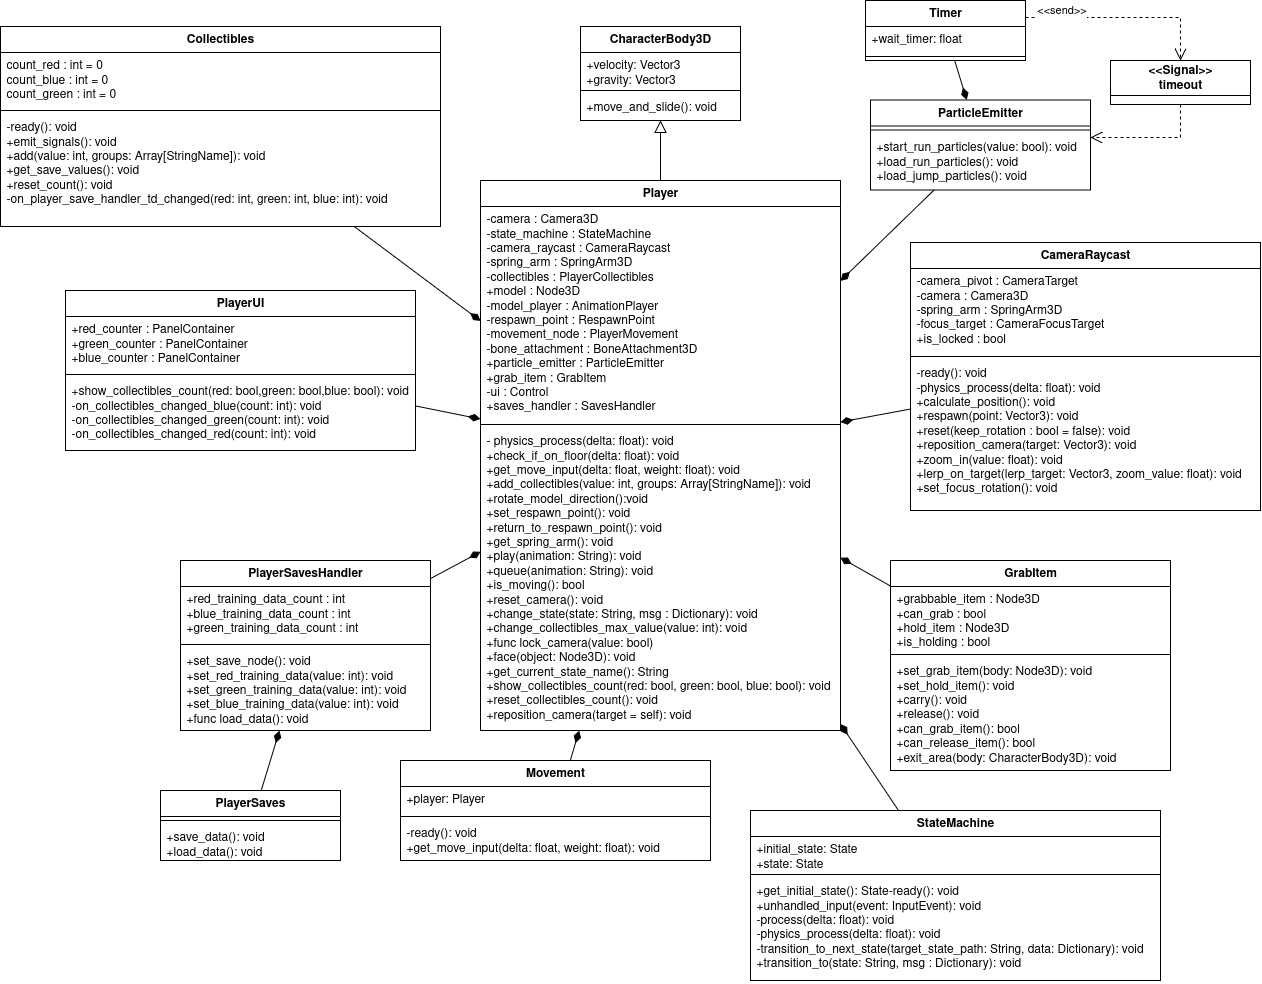

The diagram above was exported from draw.io. Its source (the exported page's mxGraphModel, read from the mxfile embedded in the PNG):
<mxGraphModel dx="6115" dy="3015" grid="1" gridSize="10" guides="1" tooltips="1" connect="1" arrows="1" fold="1" page="1" pageScale="1" pageWidth="850" pageHeight="1100" math="0" shadow="0">
  <root>
    <mxCell id="0" />
    <mxCell id="1" parent="0" />
    <mxCell id="2" style="edgeStyle=orthogonalEdgeStyle;rounded=0;orthogonalLoop=1;jettySize=auto;html=1;endArrow=block;endFill=0;endSize=10;" edge="1" source="3" target="7" parent="1">
      <mxGeometry relative="1" as="geometry">
        <mxPoint x="420" y="130" as="targetPoint" />
      </mxGeometry>
    </mxCell>
    <mxCell id="3" value="Player" style="swimlane;fontStyle=1;align=center;verticalAlign=top;childLayout=stackLayout;horizontal=1;startSize=26;horizontalStack=0;resizeParent=1;resizeParentMax=0;resizeLast=0;collapsible=1;marginBottom=0;whiteSpace=wrap;html=1;" vertex="1" parent="1">
      <mxGeometry x="240" y="180" width="360" height="550" as="geometry" />
    </mxCell>
    <mxCell id="4" value="-camera : Camera3D&lt;br&gt;-state_machine : StateMachine&amp;nbsp;&lt;br&gt;-camera_raycast : CameraRaycast&lt;br&gt;-spring_arm : SpringArm3D&lt;br&gt;-collectibles : PlayerCollectibles&lt;br&gt;+model : Node3D&lt;br&gt;-model_player : AnimationPlayer&lt;br&gt;-respawn_point : RespawnPoint&amp;nbsp;&lt;br&gt;-movement_node : PlayerMovement&lt;br&gt;-bone_attachment : BoneAttachment3D&lt;br&gt;+particle_emitter : ParticleEmitter&lt;br&gt;+grab_item : GrabItem&lt;br&gt;-ui : Control&lt;br&gt;+saves_handler : SavesHandler" style="text;strokeColor=none;fillColor=none;align=left;verticalAlign=top;spacingLeft=4;spacingRight=4;overflow=hidden;rotatable=0;points=[[0,0.5],[1,0.5]];portConstraint=eastwest;whiteSpace=wrap;html=1;" vertex="1" parent="3">
      <mxGeometry y="26" width="360" height="214" as="geometry" />
    </mxCell>
    <mxCell id="5" value="" style="line;strokeWidth=1;fillColor=none;align=left;verticalAlign=middle;spacingTop=-1;spacingLeft=3;spacingRight=3;rotatable=0;labelPosition=right;points=[];portConstraint=eastwest;strokeColor=inherit;" vertex="1" parent="3">
      <mxGeometry y="240" width="360" height="8" as="geometry" />
    </mxCell>
    <mxCell id="6" value="- physics_process(delta: float): void&lt;br&gt;+check_if_on_floor(delta: float): void&lt;br&gt;+get_move_input(delta: float, weight: float): void&lt;br&gt;+add_collectibles(value: int, groups: Array[StringName]): void&lt;br&gt;+rotate_model_direction():void&lt;br&gt;+set_respawn_point(): void&lt;br&gt;+return_to_respawn_point(): void&lt;br&gt;+get_spring_arm(): void&lt;br&gt;+play(animation: String): void&lt;br&gt;+queue(animation: String): void&lt;br&gt;+is_moving(): bool&lt;br&gt;+reset_camera(): void&lt;br&gt;+change_state(state: String, msg : Dictionary): void&lt;br&gt;+change_collectibles_max_value(value: int): void&lt;br&gt;+func lock_camera(value: bool)&lt;br&gt;+face(object: Node3D): void&lt;br&gt;+get_current_state_name(): String&lt;br&gt;+show_collectibles_count(red: bool, green: bool, blue: bool): void&lt;br&gt;+reset_collectibles_count(): void&lt;br&gt;+reposition_camera(target = self): void" style="text;strokeColor=none;fillColor=none;align=left;verticalAlign=top;spacingLeft=4;spacingRight=4;overflow=hidden;rotatable=0;points=[[0,0.5],[1,0.5]];portConstraint=eastwest;whiteSpace=wrap;html=1;" vertex="1" parent="3">
      <mxGeometry y="248" width="360" height="302" as="geometry" />
    </mxCell>
    <mxCell id="7" value="CharacterBody3D" style="swimlane;fontStyle=1;align=center;verticalAlign=top;childLayout=stackLayout;horizontal=1;startSize=26;horizontalStack=0;resizeParent=1;resizeParentMax=0;resizeLast=0;collapsible=1;marginBottom=0;whiteSpace=wrap;html=1;" vertex="1" parent="1">
      <mxGeometry x="340" y="26" width="160" height="94" as="geometry" />
    </mxCell>
    <mxCell id="8" value="&lt;div&gt;+velocity: Vector3&lt;/div&gt;&lt;div&gt;+gravity: Vector3&lt;/div&gt;" style="text;strokeColor=none;fillColor=none;align=left;verticalAlign=top;spacingLeft=4;spacingRight=4;overflow=hidden;rotatable=0;points=[[0,0.5],[1,0.5]];portConstraint=eastwest;whiteSpace=wrap;html=1;" vertex="1" parent="7">
      <mxGeometry y="26" width="160" height="34" as="geometry" />
    </mxCell>
    <mxCell id="9" value="" style="line;strokeWidth=1;fillColor=none;align=left;verticalAlign=middle;spacingTop=-1;spacingLeft=3;spacingRight=3;rotatable=0;labelPosition=right;points=[];portConstraint=eastwest;strokeColor=inherit;" vertex="1" parent="7">
      <mxGeometry y="60" width="160" height="8" as="geometry" />
    </mxCell>
    <mxCell id="10" value="+move_and_slide(): void" style="text;strokeColor=none;fillColor=none;align=left;verticalAlign=top;spacingLeft=4;spacingRight=4;overflow=hidden;rotatable=0;points=[[0,0.5],[1,0.5]];portConstraint=eastwest;whiteSpace=wrap;html=1;" vertex="1" parent="7">
      <mxGeometry y="68" width="160" height="26" as="geometry" />
    </mxCell>
    <mxCell id="11" style="rounded=0;orthogonalLoop=1;jettySize=auto;html=1;endArrow=diamondThin;endFill=1;endSize=10;" edge="1" source="12" target="3" parent="1">
      <mxGeometry relative="1" as="geometry" />
    </mxCell>
    <mxCell id="12" value="ParticleEmitter" style="swimlane;fontStyle=1;align=center;verticalAlign=top;childLayout=stackLayout;horizontal=1;startSize=26;horizontalStack=0;resizeParent=1;resizeParentMax=0;resizeLast=0;collapsible=1;marginBottom=0;whiteSpace=wrap;html=1;" vertex="1" parent="1">
      <mxGeometry x="630" y="99.5" width="220" height="90" as="geometry" />
    </mxCell>
    <mxCell id="13" value="" style="line;strokeWidth=1;fillColor=none;align=left;verticalAlign=middle;spacingTop=-1;spacingLeft=3;spacingRight=3;rotatable=0;labelPosition=right;points=[];portConstraint=eastwest;strokeColor=inherit;" vertex="1" parent="12">
      <mxGeometry y="26" width="220" height="8" as="geometry" />
    </mxCell>
    <mxCell id="14" value="&lt;div&gt;+start_run_particles(value: bool): void&lt;/div&gt;&lt;div&gt;+load_run_particles(): void&lt;/div&gt;&lt;div&gt;+load_jump_particles(): void&lt;/div&gt;&lt;div&gt;&lt;br&gt;&lt;/div&gt;" style="text;strokeColor=none;fillColor=none;align=left;verticalAlign=top;spacingLeft=4;spacingRight=4;overflow=hidden;rotatable=0;points=[[0,0.5],[1,0.5]];portConstraint=eastwest;whiteSpace=wrap;html=1;" vertex="1" parent="12">
      <mxGeometry y="34" width="220" height="56" as="geometry" />
    </mxCell>
    <mxCell id="15" value="GrabItem" style="swimlane;fontStyle=1;align=center;verticalAlign=top;childLayout=stackLayout;horizontal=1;startSize=26;horizontalStack=0;resizeParent=1;resizeParentMax=0;resizeLast=0;collapsible=1;marginBottom=0;whiteSpace=wrap;html=1;" vertex="1" parent="1">
      <mxGeometry x="650" y="560" width="280" height="210" as="geometry" />
    </mxCell>
    <mxCell id="16" value="+grabbable_item : Node3D&lt;br&gt;+can_grab : bool&lt;br&gt;+hold_item : Node3D&amp;nbsp;&amp;nbsp;&amp;nbsp;&amp;nbsp;&lt;br&gt;+is_holding : bool" style="text;strokeColor=none;fillColor=none;align=left;verticalAlign=top;spacingLeft=4;spacingRight=4;overflow=hidden;rotatable=0;points=[[0,0.5],[1,0.5]];portConstraint=eastwest;whiteSpace=wrap;html=1;" vertex="1" parent="15">
      <mxGeometry y="26" width="280" height="64" as="geometry" />
    </mxCell>
    <mxCell id="17" value="" style="line;strokeWidth=1;fillColor=none;align=left;verticalAlign=middle;spacingTop=-1;spacingLeft=3;spacingRight=3;rotatable=0;labelPosition=right;points=[];portConstraint=eastwest;strokeColor=inherit;" vertex="1" parent="15">
      <mxGeometry y="90" width="280" height="8" as="geometry" />
    </mxCell>
    <mxCell id="18" value="+set_grab_item(body: Node3D): void&lt;br&gt;+set_hold_item(): void&lt;br&gt;+carry(): void&lt;br&gt;+release(): void&lt;br&gt;+can_grab_item(): bool&lt;br&gt;+can_release_item(): bool&lt;br&gt;+exit_area(body: CharacterBody3D): void" style="text;strokeColor=none;fillColor=none;align=left;verticalAlign=top;spacingLeft=4;spacingRight=4;overflow=hidden;rotatable=0;points=[[0,0.5],[1,0.5]];portConstraint=eastwest;whiteSpace=wrap;html=1;" vertex="1" parent="15">
      <mxGeometry y="98" width="280" height="112" as="geometry" />
    </mxCell>
    <mxCell id="19" value="PlayerSavesHandler" style="swimlane;fontStyle=1;align=center;verticalAlign=top;childLayout=stackLayout;horizontal=1;startSize=26;horizontalStack=0;resizeParent=1;resizeParentMax=0;resizeLast=0;collapsible=1;marginBottom=0;whiteSpace=wrap;html=1;" vertex="1" parent="1">
      <mxGeometry x="-60" y="560" width="250" height="170" as="geometry" />
    </mxCell>
    <mxCell id="20" value="+red_training_data_count : int&lt;br&gt;+blue_training_data_count : int&lt;br&gt;+green_training_data_count : int" style="text;strokeColor=none;fillColor=none;align=left;verticalAlign=top;spacingLeft=4;spacingRight=4;overflow=hidden;rotatable=0;points=[[0,0.5],[1,0.5]];portConstraint=eastwest;whiteSpace=wrap;html=1;" vertex="1" parent="19">
      <mxGeometry y="26" width="250" height="54" as="geometry" />
    </mxCell>
    <mxCell id="21" value="" style="line;strokeWidth=1;fillColor=none;align=left;verticalAlign=middle;spacingTop=-1;spacingLeft=3;spacingRight=3;rotatable=0;labelPosition=right;points=[];portConstraint=eastwest;strokeColor=inherit;" vertex="1" parent="19">
      <mxGeometry y="80" width="250" height="8" as="geometry" />
    </mxCell>
    <mxCell id="22" value="+set_save_node(): void&lt;br&gt;+set_red_training_data(value: int): void&lt;br&gt;+set_green_training_data(value: int): void&lt;br&gt;+set_blue_training_data(value: int): void&lt;br&gt;+func load_data(): void" style="text;strokeColor=none;fillColor=none;align=left;verticalAlign=top;spacingLeft=4;spacingRight=4;overflow=hidden;rotatable=0;points=[[0,0.5],[1,0.5]];portConstraint=eastwest;whiteSpace=wrap;html=1;" vertex="1" parent="19">
      <mxGeometry y="88" width="250" height="82" as="geometry" />
    </mxCell>
    <mxCell id="23" style="rounded=0;orthogonalLoop=1;jettySize=auto;html=1;endArrow=diamondThin;endFill=1;endSize=10;" edge="1" source="24" target="19" parent="1">
      <mxGeometry relative="1" as="geometry" />
    </mxCell>
    <mxCell id="24" value="PlayerSaves" style="swimlane;fontStyle=1;align=center;verticalAlign=top;childLayout=stackLayout;horizontal=1;startSize=26;horizontalStack=0;resizeParent=1;resizeParentMax=0;resizeLast=0;collapsible=1;marginBottom=0;whiteSpace=wrap;html=1;" vertex="1" parent="1">
      <mxGeometry x="-80" y="790" width="180" height="70" as="geometry" />
    </mxCell>
    <mxCell id="25" value="" style="line;strokeWidth=1;fillColor=none;align=left;verticalAlign=middle;spacingTop=-1;spacingLeft=3;spacingRight=3;rotatable=0;labelPosition=right;points=[];portConstraint=eastwest;strokeColor=inherit;" vertex="1" parent="24">
      <mxGeometry y="26" width="180" height="8" as="geometry" />
    </mxCell>
    <mxCell id="26" value="+save_data(): void&lt;br&gt;+load_data(): void" style="text;strokeColor=none;fillColor=none;align=left;verticalAlign=top;spacingLeft=4;spacingRight=4;overflow=hidden;rotatable=0;points=[[0,0.5],[1,0.5]];portConstraint=eastwest;whiteSpace=wrap;html=1;" vertex="1" parent="24">
      <mxGeometry y="34" width="180" height="36" as="geometry" />
    </mxCell>
    <mxCell id="27" value="CameraRaycast" style="swimlane;fontStyle=1;align=center;verticalAlign=top;childLayout=stackLayout;horizontal=1;startSize=26;horizontalStack=0;resizeParent=1;resizeParentMax=0;resizeLast=0;collapsible=1;marginBottom=0;whiteSpace=wrap;html=1;" vertex="1" parent="1">
      <mxGeometry x="670" y="242" width="350" height="268" as="geometry" />
    </mxCell>
    <mxCell id="28" value="-camera_pivot : CameraTarget&lt;br&gt;-camera : Camera3D&lt;br&gt;-spring_arm : SpringArm3D&lt;br&gt;-focus_target : CameraFocusTarget&lt;br&gt;+is_locked : bool" style="text;strokeColor=none;fillColor=none;align=left;verticalAlign=top;spacingLeft=4;spacingRight=4;overflow=hidden;rotatable=0;points=[[0,0.5],[1,0.5]];portConstraint=eastwest;whiteSpace=wrap;html=1;" vertex="1" parent="27">
      <mxGeometry y="26" width="350" height="84" as="geometry" />
    </mxCell>
    <mxCell id="29" value="" style="line;strokeWidth=1;fillColor=none;align=left;verticalAlign=middle;spacingTop=-1;spacingLeft=3;spacingRight=3;rotatable=0;labelPosition=right;points=[];portConstraint=eastwest;strokeColor=inherit;" vertex="1" parent="27">
      <mxGeometry y="110" width="350" height="8" as="geometry" />
    </mxCell>
    <mxCell id="30" value="-ready(): void&lt;br&gt;-physics_process(delta: float): void&lt;br&gt;+calculate_position(): void&lt;br&gt;+respawn(point: Vector3): void&lt;br&gt;&lt;div&gt;+reset(keep_rotation : bool = false): void&lt;/div&gt;&lt;div&gt;+reposition_camera(target: Vector3): void&lt;/div&gt;+zoom_in(value: float): void&lt;br&gt;+lerp_on_target(lerp_target: Vector3, zoom_value: float): void&lt;br&gt;+set_focus_rotation(): void" style="text;strokeColor=none;fillColor=none;align=left;verticalAlign=top;spacingLeft=4;spacingRight=4;overflow=hidden;rotatable=0;points=[[0,0.5],[1,0.5]];portConstraint=eastwest;whiteSpace=wrap;html=1;" vertex="1" parent="27">
      <mxGeometry y="118" width="350" height="150" as="geometry" />
    </mxCell>
    <mxCell id="31" value="StateMachine" style="swimlane;fontStyle=1;align=center;verticalAlign=top;childLayout=stackLayout;horizontal=1;startSize=26;horizontalStack=0;resizeParent=1;resizeParentMax=0;resizeLast=0;collapsible=1;marginBottom=0;whiteSpace=wrap;html=1;" vertex="1" parent="1">
      <mxGeometry x="510" y="810" width="410" height="170" as="geometry" />
    </mxCell>
    <mxCell id="32" value="+initial_state: State&lt;div&gt;+state: State&lt;/div&gt;" style="text;strokeColor=none;fillColor=none;align=left;verticalAlign=top;spacingLeft=4;spacingRight=4;overflow=hidden;rotatable=0;points=[[0,0.5],[1,0.5]];portConstraint=eastwest;whiteSpace=wrap;html=1;" vertex="1" parent="31">
      <mxGeometry y="26" width="410" height="34" as="geometry" />
    </mxCell>
    <mxCell id="33" value="" style="line;strokeWidth=1;fillColor=none;align=left;verticalAlign=middle;spacingTop=-1;spacingLeft=3;spacingRight=3;rotatable=0;labelPosition=right;points=[];portConstraint=eastwest;strokeColor=inherit;" vertex="1" parent="31">
      <mxGeometry y="60" width="410" height="8" as="geometry" />
    </mxCell>
    <mxCell id="34" value="+get_initial_state(): State-ready(): void&lt;br&gt;+unhandled_input(event: InputEvent): void&lt;br&gt;-process(delta: float): void&lt;br&gt;-physics_process(delta: float): void&lt;br&gt;-transition_to_next_state(target_state_path: String, data: Dictionary): void&lt;br&gt;+transition_to(state: String, msg : Dictionary): void" style="text;strokeColor=none;fillColor=none;align=left;verticalAlign=top;spacingLeft=4;spacingRight=4;overflow=hidden;rotatable=0;points=[[0,0.5],[1,0.5]];portConstraint=eastwest;whiteSpace=wrap;html=1;" vertex="1" parent="31">
      <mxGeometry y="68" width="410" height="102" as="geometry" />
    </mxCell>
    <mxCell id="35" value="Collectibles" style="swimlane;fontStyle=1;align=center;verticalAlign=top;childLayout=stackLayout;horizontal=1;startSize=26;horizontalStack=0;resizeParent=1;resizeParentMax=0;resizeLast=0;collapsible=1;marginBottom=0;whiteSpace=wrap;html=1;" vertex="1" parent="1">
      <mxGeometry x="-240" y="26" width="440" height="200" as="geometry" />
    </mxCell>
    <mxCell id="36" value="count_red : int = 0&lt;br&gt;count_blue : int = 0&lt;br&gt;count_green : int = 0" style="text;strokeColor=none;fillColor=none;align=left;verticalAlign=top;spacingLeft=4;spacingRight=4;overflow=hidden;rotatable=0;points=[[0,0.5],[1,0.5]];portConstraint=eastwest;whiteSpace=wrap;html=1;" vertex="1" parent="35">
      <mxGeometry y="26" width="440" height="54" as="geometry" />
    </mxCell>
    <mxCell id="37" value="" style="line;strokeWidth=1;fillColor=none;align=left;verticalAlign=middle;spacingTop=-1;spacingLeft=3;spacingRight=3;rotatable=0;labelPosition=right;points=[];portConstraint=eastwest;strokeColor=inherit;" vertex="1" parent="35">
      <mxGeometry y="80" width="440" height="8" as="geometry" />
    </mxCell>
    <mxCell id="38" value="-ready(): void&lt;br&gt;+emit_signals(): void&lt;br&gt;+add(value: int, groups: Array[StringName]): void&lt;br&gt;+get_save_values(): void&lt;br&gt;+reset_count(): void&lt;br&gt;-on_player_save_handler_td_changed(red: int, green: int, blue: int): void" style="text;strokeColor=none;fillColor=none;align=left;verticalAlign=top;spacingLeft=4;spacingRight=4;overflow=hidden;rotatable=0;points=[[0,0.5],[1,0.5]];portConstraint=eastwest;whiteSpace=wrap;html=1;" vertex="1" parent="35">
      <mxGeometry y="88" width="440" height="112" as="geometry" />
    </mxCell>
    <mxCell id="39" value="Movement" style="swimlane;fontStyle=1;align=center;verticalAlign=top;childLayout=stackLayout;horizontal=1;startSize=26;horizontalStack=0;resizeParent=1;resizeParentMax=0;resizeLast=0;collapsible=1;marginBottom=0;whiteSpace=wrap;html=1;" vertex="1" parent="1">
      <mxGeometry x="160" y="760" width="310" height="100" as="geometry" />
    </mxCell>
    <mxCell id="40" value="+player: Player" style="text;strokeColor=none;fillColor=none;align=left;verticalAlign=top;spacingLeft=4;spacingRight=4;overflow=hidden;rotatable=0;points=[[0,0.5],[1,0.5]];portConstraint=eastwest;whiteSpace=wrap;html=1;" vertex="1" parent="39">
      <mxGeometry y="26" width="310" height="26" as="geometry" />
    </mxCell>
    <mxCell id="41" value="" style="line;strokeWidth=1;fillColor=none;align=left;verticalAlign=middle;spacingTop=-1;spacingLeft=3;spacingRight=3;rotatable=0;labelPosition=right;points=[];portConstraint=eastwest;strokeColor=inherit;" vertex="1" parent="39">
      <mxGeometry y="52" width="310" height="8" as="geometry" />
    </mxCell>
    <mxCell id="42" value="&lt;div&gt;-ready(): void&lt;/div&gt;&lt;div&gt;+get_move_input(delta: float, weight: float): void&lt;/div&gt;" style="text;strokeColor=none;fillColor=none;align=left;verticalAlign=top;spacingLeft=4;spacingRight=4;overflow=hidden;rotatable=0;points=[[0,0.5],[1,0.5]];portConstraint=eastwest;whiteSpace=wrap;html=1;" vertex="1" parent="39">
      <mxGeometry y="60" width="310" height="40" as="geometry" />
    </mxCell>
    <mxCell id="43" style="rounded=0;orthogonalLoop=1;jettySize=auto;html=1;endArrow=diamondThin;endFill=1;endSize=10;" edge="1" source="15" target="3" parent="1">
      <mxGeometry relative="1" as="geometry">
        <mxPoint x="650" y="223" as="sourcePoint" />
        <mxPoint x="560" y="267" as="targetPoint" />
      </mxGeometry>
    </mxCell>
    <mxCell id="44" style="rounded=0;orthogonalLoop=1;jettySize=auto;html=1;endArrow=diamondThin;endFill=1;endSize=10;" edge="1" source="19" target="3" parent="1">
      <mxGeometry relative="1" as="geometry">
        <mxPoint x="650" y="303" as="sourcePoint" />
        <mxPoint x="560" y="315" as="targetPoint" />
      </mxGeometry>
    </mxCell>
    <mxCell id="45" style="rounded=0;orthogonalLoop=1;jettySize=auto;html=1;endArrow=diamondThin;endFill=1;endSize=10;" edge="1" source="27" target="3" parent="1">
      <mxGeometry relative="1" as="geometry">
        <mxPoint x="650" y="391" as="sourcePoint" />
        <mxPoint x="560" y="367" as="targetPoint" />
      </mxGeometry>
    </mxCell>
    <mxCell id="46" style="rounded=0;orthogonalLoop=1;jettySize=auto;html=1;endArrow=diamondThin;endFill=1;endSize=10;" edge="1" source="31" target="3" parent="1">
      <mxGeometry relative="1" as="geometry">
        <mxPoint x="650" y="223" as="sourcePoint" />
        <mxPoint x="560" y="267" as="targetPoint" />
      </mxGeometry>
    </mxCell>
    <mxCell id="47" style="rounded=0;orthogonalLoop=1;jettySize=auto;html=1;endArrow=diamondThin;endFill=1;endSize=10;" edge="1" source="35" target="3" parent="1">
      <mxGeometry relative="1" as="geometry">
        <mxPoint x="210" y="215" as="sourcePoint" />
        <mxPoint x="300" y="263" as="targetPoint" />
      </mxGeometry>
    </mxCell>
    <mxCell id="48" style="rounded=0;orthogonalLoop=1;jettySize=auto;html=1;endArrow=diamondThin;endFill=1;endSize=10;" edge="1" source="39" target="3" parent="1">
      <mxGeometry relative="1" as="geometry">
        <mxPoint x="210" y="303" as="sourcePoint" />
        <mxPoint x="300" y="315" as="targetPoint" />
      </mxGeometry>
    </mxCell>
    <mxCell id="49" style="rounded=0;orthogonalLoop=1;jettySize=auto;html=1;endArrow=diamondThin;endFill=1;endSize=10;" edge="1" source="50" target="3" parent="1">
      <mxGeometry relative="1" as="geometry">
        <mxPoint x="650" y="506" as="sourcePoint" />
        <mxPoint x="240" y="650" as="targetPoint" />
      </mxGeometry>
    </mxCell>
    <mxCell id="50" value="PlayerUI" style="swimlane;fontStyle=1;align=center;verticalAlign=top;childLayout=stackLayout;horizontal=1;startSize=26;horizontalStack=0;resizeParent=1;resizeParentMax=0;resizeLast=0;collapsible=1;marginBottom=0;whiteSpace=wrap;html=1;" vertex="1" parent="1">
      <mxGeometry x="-175" y="290" width="350" height="160" as="geometry" />
    </mxCell>
    <mxCell id="51" value="+red_counter : PanelContainer&lt;br&gt;+green_counter : PanelContainer&lt;br&gt;+blue_counter : PanelContainer" style="text;strokeColor=none;fillColor=none;align=left;verticalAlign=top;spacingLeft=4;spacingRight=4;overflow=hidden;rotatable=0;points=[[0,0.5],[1,0.5]];portConstraint=eastwest;whiteSpace=wrap;html=1;" vertex="1" parent="50">
      <mxGeometry y="26" width="350" height="54" as="geometry" />
    </mxCell>
    <mxCell id="52" value="" style="line;strokeWidth=1;fillColor=none;align=left;verticalAlign=middle;spacingTop=-1;spacingLeft=3;spacingRight=3;rotatable=0;labelPosition=right;points=[];portConstraint=eastwest;strokeColor=inherit;" vertex="1" parent="50">
      <mxGeometry y="80" width="350" height="8" as="geometry" />
    </mxCell>
    <mxCell id="53" value="+show_collectibles_count(red: bool,green: bool,blue: bool): void&lt;br&gt;-on_collectibles_changed_blue(count: int): void&lt;br&gt;-on_collectibles_changed_green(count: int): void&lt;br&gt;-on_collectibles_changed_red(count: int): void" style="text;strokeColor=none;fillColor=none;align=left;verticalAlign=top;spacingLeft=4;spacingRight=4;overflow=hidden;rotatable=0;points=[[0,0.5],[1,0.5]];portConstraint=eastwest;whiteSpace=wrap;html=1;" vertex="1" parent="50">
      <mxGeometry y="88" width="350" height="72" as="geometry" />
    </mxCell>
    <mxCell id="54" style="edgeStyle=orthogonalEdgeStyle;rounded=0;orthogonalLoop=1;jettySize=auto;html=1;dashed=1;endArrow=open;endFill=0;endSize=10;" edge="1" source="56" target="59" parent="1">
      <mxGeometry relative="1" as="geometry">
        <Array as="points">
          <mxPoint x="940" y="17" />
        </Array>
      </mxGeometry>
    </mxCell>
    <mxCell id="55" value="&amp;lt;&amp;lt;send&amp;gt;&amp;gt;" style="edgeLabel;html=1;align=center;verticalAlign=middle;resizable=0;points=[];" vertex="1" connectable="0" parent="54">
      <mxGeometry x="-0.231" y="-4" relative="1" as="geometry">
        <mxPoint x="-40" y="-12" as="offset" />
      </mxGeometry>
    </mxCell>
    <mxCell id="56" value="Timer" style="swimlane;fontStyle=1;align=center;verticalAlign=top;childLayout=stackLayout;horizontal=1;startSize=26;horizontalStack=0;resizeParent=1;resizeParentMax=0;resizeLast=0;collapsible=1;marginBottom=0;whiteSpace=wrap;html=1;" vertex="1" parent="1">
      <mxGeometry x="625" width="160" height="60" as="geometry" />
    </mxCell>
    <mxCell id="57" value="+wait_timer: float" style="text;strokeColor=none;fillColor=none;align=left;verticalAlign=top;spacingLeft=4;spacingRight=4;overflow=hidden;rotatable=0;points=[[0,0.5],[1,0.5]];portConstraint=eastwest;whiteSpace=wrap;html=1;" vertex="1" parent="56">
      <mxGeometry y="26" width="160" height="26" as="geometry" />
    </mxCell>
    <mxCell id="58" value="" style="line;strokeWidth=1;fillColor=none;align=left;verticalAlign=middle;spacingTop=-1;spacingLeft=3;spacingRight=3;rotatable=0;labelPosition=right;points=[];portConstraint=eastwest;strokeColor=inherit;" vertex="1" parent="56">
      <mxGeometry y="52" width="160" height="8" as="geometry" />
    </mxCell>
    <mxCell id="59" value="&lt;div&gt;&lt;b&gt;&amp;lt;&amp;lt;Signal&amp;gt;&amp;gt;&lt;/b&gt;&lt;/div&gt;&lt;div&gt;&lt;b&gt;timeout&lt;/b&gt;&lt;/div&gt;" style="swimlane;fontStyle=0;childLayout=stackLayout;horizontal=1;startSize=35;fillColor=none;horizontalStack=0;resizeParent=1;resizeParentMax=0;resizeLast=0;collapsible=1;marginBottom=0;whiteSpace=wrap;html=1;" vertex="1" parent="1">
      <mxGeometry x="870" y="60" width="140" height="44" as="geometry" />
    </mxCell>
    <mxCell id="60" style="edgeStyle=orthogonalEdgeStyle;rounded=0;orthogonalLoop=1;jettySize=auto;html=1;dashed=1;endArrow=open;endFill=0;endSize=10;" edge="1" source="59" target="12" parent="1">
      <mxGeometry relative="1" as="geometry">
        <mxPoint x="749.97" y="65" as="sourcePoint" />
        <mxPoint x="709.97" y="-5" as="targetPoint" />
        <Array as="points">
          <mxPoint x="940" y="137" />
        </Array>
      </mxGeometry>
    </mxCell>
    <mxCell id="61" style="rounded=0;orthogonalLoop=1;jettySize=auto;html=1;endArrow=diamondThin;endFill=1;endSize=10;" edge="1" source="56" target="12" parent="1">
      <mxGeometry relative="1" as="geometry">
        <mxPoint x="696" y="200" as="sourcePoint" />
        <mxPoint x="610" y="272" as="targetPoint" />
      </mxGeometry>
    </mxCell>
  </root>
</mxGraphModel>